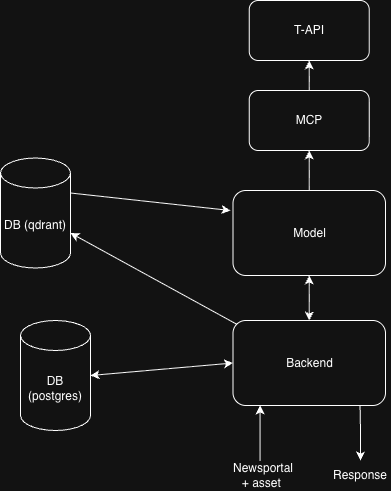

The diagram above was exported from draw.io. Its source (the exported page's mxGraphModel, read from the mxfile embedded in the PNG):
<mxGraphModel dx="1007" dy="1900" grid="1" gridSize="10" guides="1" tooltips="1" connect="1" arrows="1" fold="1" page="1" pageScale="1" pageWidth="850" pageHeight="1100" math="0" shadow="0">
  <root>
    <mxCell id="0" />
    <mxCell id="1" parent="0" />
    <mxCell id="MLQTJGeTIMrtzzpRRUh2-1" parent="1" style="shape=cylinder3;whiteSpace=wrap;html=1;boundedLbl=1;backgroundOutline=1;size=15;" value="DB (qdrant)" vertex="1">
      <mxGeometry height="110" width="70" x="120" y="57.5" as="geometry" />
    </mxCell>
    <mxCell id="MLQTJGeTIMrtzzpRRUh2-3" edge="1" parent="1" style="endArrow=classic;html=1;rounded=0;defaultLabelBackgroundColor=page;entryX=0.193;entryY=0.976;entryDx=0;entryDy=0;" target="MLQTJGeTIMrtzzpRRUh2-9" value="">
      <mxGeometry height="50" relative="1" width="50" as="geometry">
        <mxPoint x="379.57" y="360" as="sourcePoint" />
        <mxPoint x="428.75" y="440" as="targetPoint" />
      </mxGeometry>
    </mxCell>
    <mxCell id="MLQTJGeTIMrtzzpRRUh2-4" parent="1" style="text;html=1;whiteSpace=wrap;strokeColor=none;fillColor=none;align=center;verticalAlign=middle;rounded=0;" value="Newsportal + asset&amp;nbsp;" vertex="1">
      <mxGeometry height="30" width="60" x="352.5" y="360" as="geometry" />
    </mxCell>
    <mxCell id="MLQTJGeTIMrtzzpRRUh2-5" parent="1" style="rounded=1;whiteSpace=wrap;html=1;roundedPerimeter=1;" value="Model" vertex="1">
      <mxGeometry height="85" width="152.5" x="352.5" y="90" as="geometry" />
    </mxCell>
    <mxCell id="MLQTJGeTIMrtzzpRRUh2-9" parent="1" style="rounded=1;whiteSpace=wrap;html=1;roundedPerimeter=1;" value="Backend" vertex="1">
      <mxGeometry height="85" width="152.5" x="352.5" y="220" as="geometry" />
    </mxCell>
    <mxCell id="MLQTJGeTIMrtzzpRRUh2-10" edge="1" parent="1" source="ArkwCryExN3_P8CE6ERV-1" style="endArrow=classic;startArrow=classic;html=1;rounded=0;defaultLabelBackgroundColor=page;exitX=1;exitY=0.5;exitDx=0;exitDy=0;exitPerimeter=0;entryX=0;entryY=0.5;entryDx=0;entryDy=0;" target="MLQTJGeTIMrtzzpRRUh2-9" value="">
      <mxGeometry height="50" relative="1" width="50" as="geometry">
        <mxPoint x="400" y="360" as="sourcePoint" />
        <mxPoint x="450" y="310" as="targetPoint" />
      </mxGeometry>
    </mxCell>
    <mxCell id="MLQTJGeTIMrtzzpRRUh2-15" edge="1" parent="1" source="MLQTJGeTIMrtzzpRRUh2-9" style="endArrow=classic;startArrow=classic;html=1;rounded=0;defaultLabelBackgroundColor=page;entryX=0.5;entryY=1;entryDx=0;entryDy=0;exitX=0.5;exitY=0;exitDx=0;exitDy=0;" target="MLQTJGeTIMrtzzpRRUh2-5" value="">
      <mxGeometry height="50" relative="1" width="50" as="geometry">
        <mxPoint x="400" y="360" as="sourcePoint" />
        <mxPoint x="450" y="310" as="targetPoint" />
      </mxGeometry>
    </mxCell>
    <mxCell id="ArkwCryExN3_P8CE6ERV-1" parent="1" style="shape=cylinder3;whiteSpace=wrap;html=1;boundedLbl=1;backgroundOutline=1;size=15;" value="DB (postgres)" vertex="1">
      <mxGeometry height="110" width="70" x="140" y="220" as="geometry" />
    </mxCell>
    <mxCell id="05hd2hp-057iHK_vQxl2-1" edge="1" parent="1" source="MLQTJGeTIMrtzzpRRUh2-9" style="endArrow=classic;html=1;rounded=0;defaultLabelBackgroundColor=page;labelPadding=0 4;exitX=0;exitY=0;exitDx=0;exitDy=0;entryX=1;entryY=0.75;entryDx=0;entryDy=-7.5;entryPerimeter=0;" target="MLQTJGeTIMrtzzpRRUh2-1" value="">
      <mxGeometry height="50" relative="1" width="50" as="geometry">
        <mxPoint x="400" y="320" as="sourcePoint" />
        <mxPoint x="450" y="270" as="targetPoint" />
      </mxGeometry>
    </mxCell>
    <mxCell id="adEDoG7-qqqPuWiit-tf-1" parent="1" style="rounded=1;whiteSpace=wrap;html=1;roundedPerimeter=1;" value="MCP" vertex="1">
      <mxGeometry height="60" width="120" x="368.75" y="-10" as="geometry" />
    </mxCell>
    <mxCell id="adEDoG7-qqqPuWiit-tf-2" edge="1" parent="1" source="MLQTJGeTIMrtzzpRRUh2-5" style="endArrow=classic;html=1;rounded=0;defaultLabelBackgroundColor=page;labelPadding=0 4;entryX=0.5;entryY=1;entryDx=0;entryDy=0;" target="adEDoG7-qqqPuWiit-tf-1" value="">
      <mxGeometry height="50" relative="1" width="50" as="geometry">
        <mxPoint x="400" y="210" as="sourcePoint" />
        <mxPoint x="450" y="160" as="targetPoint" />
      </mxGeometry>
    </mxCell>
    <mxCell id="adEDoG7-qqqPuWiit-tf-3" edge="1" parent="1" source="MLQTJGeTIMrtzzpRRUh2-9" style="endArrow=classic;html=1;rounded=0;defaultLabelBackgroundColor=page;labelPadding=0 4;exitX=0.849;exitY=1.024;exitDx=0;exitDy=0;" target="adEDoG7-qqqPuWiit-tf-4" value="">
      <mxGeometry height="50" relative="1" width="50" x="-0.1608" as="geometry">
        <Array as="points">
          <mxPoint x="480" y="330" />
        </Array>
        <mxPoint x="400" y="190" as="sourcePoint" />
        <mxPoint x="480" y="360" as="targetPoint" />
      </mxGeometry>
    </mxCell>
    <mxCell id="adEDoG7-qqqPuWiit-tf-4" parent="1" style="text;html=1;whiteSpace=wrap;strokeColor=none;fillColor=none;align=center;verticalAlign=middle;rounded=0;" value="Response" vertex="1">
      <mxGeometry height="30" width="60" x="450" y="360" as="geometry" />
    </mxCell>
    <mxCell id="adEDoG7-qqqPuWiit-tf-5" edge="1" parent="1" source="adEDoG7-qqqPuWiit-tf-1" style="endArrow=classic;html=1;rounded=0;defaultLabelBackgroundColor=page;labelPadding=0 4;" target="adEDoG7-qqqPuWiit-tf-6" value="">
      <mxGeometry height="50" relative="1" width="50" as="geometry">
        <mxPoint x="400" y="190" as="sourcePoint" />
        <mxPoint x="430" y="-60" as="targetPoint" />
      </mxGeometry>
    </mxCell>
    <mxCell id="adEDoG7-qqqPuWiit-tf-6" parent="1" style="rounded=1;whiteSpace=wrap;html=1;roundedPerimeter=1;" value="T-API" vertex="1">
      <mxGeometry height="60" width="120" x="368.75" y="-100" as="geometry" />
    </mxCell>
    <mxCell id="sECE4I--PnmFeySx2PAQ-1" edge="1" parent="1" source="MLQTJGeTIMrtzzpRRUh2-1" style="endArrow=classic;html=1;rounded=0;defaultLabelBackgroundColor=page;labelPadding=0 4;exitX=1;exitY=0.25;exitDx=0;exitDy=7.5;exitPerimeter=0;" value="">
      <mxGeometry height="50" relative="1" width="50" as="geometry">
        <mxPoint x="426" y="101" as="sourcePoint" />
        <mxPoint x="350" y="110" as="targetPoint" />
      </mxGeometry>
    </mxCell>
  </root>
</mxGraphModel>